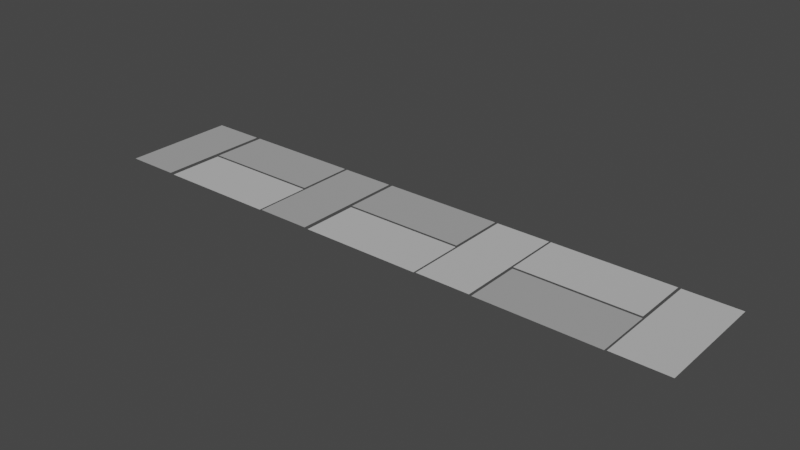 # Source: StraightRoad.blend  (saved by Blender 2.81.16; exported with 4.5.12 LTS)
import bpy
from mathutils import Matrix  # noqa: F401  (used for matrix-valued properties, if any)

bpy.ops.wm.read_factory_settings(use_empty=True)
scene = bpy.context.scene
scene.name = 'Scene'

# ---- collections
col_collection = bpy.data.collections.new('Collection'); scene.collection.children.link(col_collection)

# ---- materials (node trees are filled in below, after node groups)
mat_stone1 = bpy.data.materials.new('Stone1')
mat_stone1.alpha_threshold = 0.0
mat_stone1.use_transparent_shadow = False
mat_stone1.line_color = (0.0, 0.0, 0.0, 1.0)
mat_stone_2 = bpy.data.materials.new('Stone 2')
mat_stone_2.use_transparent_shadow = False

# ---- material node trees
mat_stone1.use_nodes = True; mat_stone1.node_tree.nodes.clear()
_N = mat_stone1.node_tree.nodes; _L = mat_stone1.node_tree.links
n0 = _N.new('ShaderNodeOutputMaterial'); n0.name = 'Material Output'; n0.location = (300, 300)
n1 = _N.new('ShaderNodeBsdfDiffuse'); n1.name = 'Diffuse BSDF'; n1.location = (10, 300)
n1.inputs[0].default_value = (0.2932, 0.2932, 0.2932, 1.0)
n1.inputs[1].default_value = 0.4
_L.new(n1.outputs[0], n0.inputs[0])
n0.is_active_output = True
mat_stone_2.use_nodes = True; mat_stone_2.node_tree.nodes.clear()
_N = mat_stone_2.node_tree.nodes; _L = mat_stone_2.node_tree.links
n0 = _N.new('ShaderNodeOutputMaterial'); n0.name = 'Material Output'; n0.location = (300, 300)
n1 = _N.new('ShaderNodeBsdfDiffuse'); n1.name = 'Diffuse BSDF'; n1.location = (10, 300)
n1.inputs[0].default_value = (0.3902, 0.3902, 0.3902, 1.0)
n1.inputs[1].default_value = 0.5
_L.new(n1.outputs[0], n0.inputs[0])
n0.is_active_output = True

# ---- world
world_world = bpy.data.worlds.new('World'); scene.world = world_world
world_world.use_nodes = True; world_world.node_tree.nodes.clear()
_N = world_world.node_tree.nodes; _L = world_world.node_tree.links
n0 = _N.new('ShaderNodeOutputWorld'); n0.name = 'World Output'; n0.location = (300, 300)
n1 = _N.new('ShaderNodeBackground'); n1.name = 'Background'; n1.location = (10, 300)
n1.inputs[0].default_value = (0.05088, 0.05088, 0.05088, 1.0)
_L.new(n1.outputs[0], n0.inputs[0])
n0.is_active_output = True
world_world.color = (0.05088, 0.05088, 0.05088)
world_world.use_sun_shadow = False
world_world.sun_shadow_jitter_overblur = 0.0

# ---- meshes
me_cube_023 = bpy.data.meshes.new('Cube.023')
me_cube_023.from_pydata([(-1.097, 2.255, 0.3762), (-0.1102, 2.255, 0.3762), (-1.097, -2.178, 0.3762), (-0.1102, -2.178, 0.3762), (0.9059, 4.357, 0.3762), (0.9059, 2.357, 0.3762), (-1.094, 4.357, 0.3762), (-1.094, 2.357, 0.3762), (-0.06795, 2.291, 0.3762), (0.919, 2.291, 0.3762), (-0.06795, -2.142, 0.3762), (0.919, -2.142, 0.3762), (-1.097, 8.859, 0.3762), (-0.1102, 8.859, 0.3762), (-1.097, 4.426, 0.3762), (-0.1102, 4.426, 0.3762), (0.9059, 10.96, 0.3762), (0.9059, 8.961, 0.3762), (-1.094, 10.96, 0.3762), (-1.094, 8.961, 0.3762), (-0.06795, 8.895, 0.3762), (0.919, 8.895, 0.3762), (-0.06795, 4.462, 0.3762), (0.919, 4.462, 0.3762), (0.9059, -9.014, 0.3762), (0.9059, -11.01, 0.3762), (-1.094, -9.014, 0.3762), (-1.094, -11.01, 0.3762), (-1.097, -4.414, 0.3762), (-0.1102, -4.414, 0.3762), (-1.097, -8.847, 0.3762), (-0.1102, -8.847, 0.3762), (0.9059, -2.311, 0.3762), (0.9059, -4.311, 0.3762), (-1.094, -2.311, 0.3762), (-1.094, -4.311, 0.3762), (-0.06795, -4.377, 0.3762), (0.919, -4.377, 0.3762), (-0.06795, -8.811, 0.3762), (0.919, -8.811, 0.3762)], [], [(0, 2, 3, 1), (4, 6, 7, 5), (8, 10, 11, 9), (12, 14, 15, 13), (16, 18, 19, 17), (20, 22, 23, 21), (24, 26, 27, 25), (28, 30, 31, 29), (32, 34, 35, 33), (36, 38, 39, 37)])
me_cube_023.polygons.foreach_set('material_index', [0, 1, 1, 1, 1, 0, 0, 0, 0, 1])
_uv = me_cube_023.uv_layers.new(name='UVMap')
_uv.uv.foreach_set('vector', [0.625, 0.5, 0.875, 0.5, 0.875, 0.75, 0.625, 0.75, 0.625, 0.5, 0.875, 0.5, 0.875, 0.75, 0.625, 0.75, 0.625, 0.5, 0.875, 0.5, 0.875, 0.75, 0.625, 0.75, 0.625, 0.5, 0.875, 0.5, 0.875, 0.75, 0.625, 0.75, 0.625, 0.5, 0.875, 0.5, 0.875, 0.75, 0.625, 0.75, 0.625, 0.5, 0.875, 0.5, 0.875, 0.75, 0.625, 0.75, 0.625, 0.5, 0.875, 0.5, 0.875, 0.75, 0.625, 0.75, 0.625, 0.5, 0.875, 0.5, 0.875, 0.75, 0.625, 0.75, 0.625, 0.5, 0.875, 0.5, 0.875, 0.75, 0.625, 0.75, 0.625, 0.5, 0.875, 0.5, 0.875, 0.75, 0.625, 0.75])
me_cube_023.materials.append(mat_stone1)
me_cube_023.materials.append(mat_stone_2)
me_cube_023.use_remesh_preserve_volume = False
me_cube_023.use_remesh_preserve_attributes = False
me_cube_023.use_mirror_vertex_groups = False
me_cube_023.update()

# ---- objects
ob_cube_016 = bpy.data.objects.new('Cube.016', me_cube_023)

# ---- transforms, parenting, visibility, modifiers, constraints
ob_cube_016.location = (5.96e-08, 1.192e-07, -0.003363)
ob_cube_016.rotation_euler = (0.0, -0.0, -1.571)
ob_cube_016.scale = (0.165, 0.07742, 0.01516)
ob_cube_016.lock_rotations_4d = False
ob_cube_016.empty_display_type = 'ARROWS'
ob_cube_016.lineart.crease_threshold = 0.0

# ---- collection membership
col_collection.objects.link(ob_cube_016)

# ---- scene / render settings (as saved in the file)
scene.frame_start = 1; scene.frame_end = 250; scene.frame_set(1)
scene.render.engine = 'BLENDER_EEVEE_NEXT'
scene.cycles.use_denoising = False
scene.cycles.samples = 128
scene.cycles.sampling_pattern = 'TABULATED_SOBOL'
scene.cycles.use_adaptive_sampling = False
scene.cycles.use_light_tree = False
scene.view_settings.view_transform = 'Filmic'
bpy.context.view_layer.update()

# ---- added for rendering (the .blend has no active camera and no usable light): camera, sun
cam_auto = bpy.data.cameras.new('AutoCamera')
cam_auto.lens = 50.0
cam_auto.sensor_width = 36.0
cam_auto.clip_end = 1000.0
ob_auto_camera = bpy.data.objects.new('AutoCamera', cam_auto)
scene.collection.objects.link(ob_auto_camera)
ob_auto_camera.location = (1.60197, -1.9101, 1.28554)
ob_auto_camera.rotation_euler = (1.09748, -7.21219e-08, 0.694738)
scene.camera = ob_auto_camera
light_auto_sun = bpy.data.lights.new('AutoSun', 'SUN')
light_auto_sun.energy = 3.0
light_auto_sun.angle = 0.0523599
ob_auto_sun = bpy.data.objects.new('AutoSun', light_auto_sun)
scene.collection.objects.link(ob_auto_sun)
ob_auto_sun.rotation_euler = (0.872665, 0.174533, 0.523599)
bpy.context.view_layer.update()
